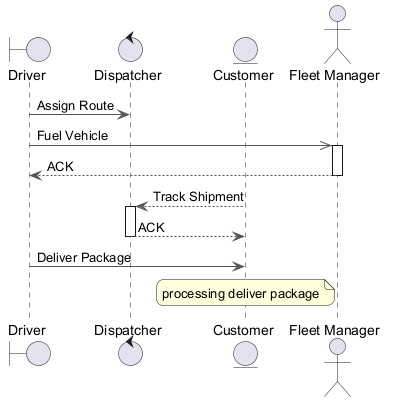

The diagram above was rendered by PlantUML. Its source (embedded in the PNG):
@startuml
skinparam backgroundColor #FFFFFF
skinparam roundCorner 15
skinparam ArrowColor #555555
boundary "Driver" as D
control "Dispatcher" as D2
entity "Customer" as C
actor "Fleet Manager" as FM
D -> D2 : Assign Route
D ->> FM : Fuel Vehicle
activate FM
FM --> D : ACK
deactivate FM
C --> D2 : Track Shipment
activate D2
D2 --> C : ACK
deactivate D2
D -> C : Deliver Package
note over C : processing deliver package
@enduml